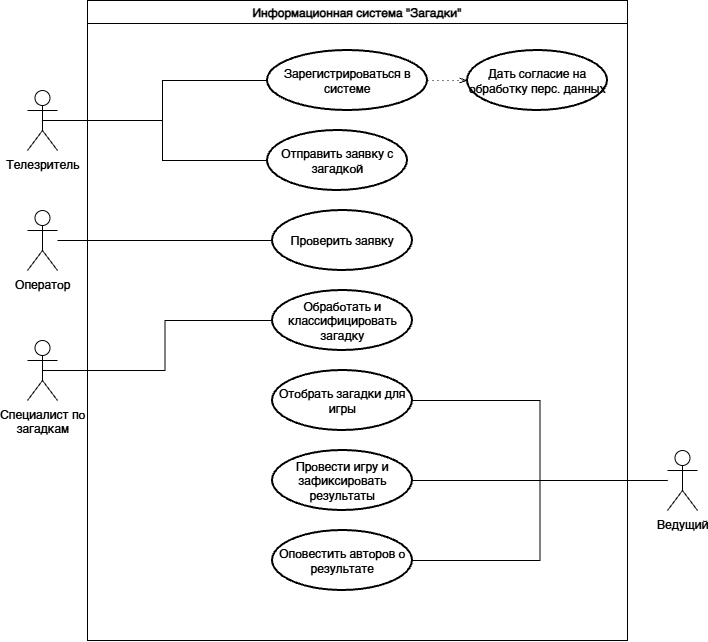

The diagram above was exported from draw.io. Its source (the exported page's mxGraphModel, read from the mxfile embedded in the PNG):
<mxGraphModel dx="1608" dy="788" grid="1" gridSize="10" guides="1" tooltips="1" connect="1" arrows="1" fold="1" page="1" pageScale="1" pageWidth="1169" pageHeight="827" background="light-dark(#ffffff, #121212)" math="0" shadow="0">
  <root>
    <mxCell id="0" />
    <mxCell id="1" parent="0" />
    <mxCell id="-YVUzvi0AImOqPT_A4MH-2" parent="1" style="swimlane;whiteSpace=wrap;html=1;" value="Информационная система &quot;Загадки&quot;" vertex="1">
      <mxGeometry height="640" width="540" x="330" y="80" as="geometry" />
    </mxCell>
    <mxCell id="-YVUzvi0AImOqPT_A4MH-7" parent="-YVUzvi0AImOqPT_A4MH-2" style="strokeWidth=2;html=1;shape=mxgraph.flowchart.start_1;whiteSpace=wrap;" value="Зарегистрироваться в системе" vertex="1">
      <mxGeometry height="60" width="160" x="180" y="50" as="geometry" />
    </mxCell>
    <mxCell id="-YVUzvi0AImOqPT_A4MH-8" parent="-YVUzvi0AImOqPT_A4MH-2" style="strokeWidth=2;html=1;shape=mxgraph.flowchart.start_1;whiteSpace=wrap;" value="Отправить заявку с загадкой&lt;span style=&quot;color: rgba(0, 0, 0, 0); font-family: monospace; font-size: 0px; text-align: start; white-space: nowrap;&quot;&gt;%3CmxGraphModel%3E%3Croot%3E%3CmxCell%20id%3D%220%22%2F%3E%3CmxCell%20id%3D%221%22%20parent%3D%220%22%2F%3E%3CmxCell%20id%3D%222%22%20parent%3D%221%22%20style%3D%22strokeWidth%3D2%3Bhtml%3D1%3Bshape%3Dmxgraph.flowchart.start_1%3BwhiteSpace%3Dwrap%3B%22%20value%3D%22%D0%97%D0%B0%D1%80%D0%B5%D0%B3%D0%B8%D1%81%D1%82%D1%80%D0%B8%D1%80%D0%BE%D0%B2%D0%B0%D1%82%D1%8C%D1%81%D1%8F%20%D0%B2%20%D1%81%D0%B8%D1%81%D1%82%D0%B5%D0%BC%D0%B5%22%20vertex%3D%221%22%3E%3CmxGeometry%20height%3D%2260%22%20width%3D%22140%22%20x%3D%22510%22%20y%3D%22130%22%20as%3D%22geometry%22%2F%3E%3C%2FmxCell%3E%3C%2Froot%3E%3C%2FmxGraphModel%3E&lt;/span&gt;" vertex="1">
      <mxGeometry height="60" width="140" x="180" y="130" as="geometry" />
    </mxCell>
    <mxCell id="-YVUzvi0AImOqPT_A4MH-9" parent="-YVUzvi0AImOqPT_A4MH-2" style="strokeWidth=2;html=1;shape=mxgraph.flowchart.start_1;whiteSpace=wrap;" value="Проверить заявку" vertex="1">
      <mxGeometry height="60" width="140" x="185" y="210" as="geometry" />
    </mxCell>
    <mxCell id="-YVUzvi0AImOqPT_A4MH-10" parent="-YVUzvi0AImOqPT_A4MH-2" style="strokeWidth=2;html=1;shape=mxgraph.flowchart.start_1;whiteSpace=wrap;" value="Обработать и классифицировать загадку" vertex="1">
      <mxGeometry height="60" width="140" x="185" y="290" as="geometry" />
    </mxCell>
    <mxCell id="-YVUzvi0AImOqPT_A4MH-11" parent="-YVUzvi0AImOqPT_A4MH-2" style="strokeWidth=2;html=1;shape=mxgraph.flowchart.start_1;whiteSpace=wrap;" value="Отобрать загадки для игры" vertex="1">
      <mxGeometry height="60" width="140" x="185" y="370" as="geometry" />
    </mxCell>
    <mxCell id="-YVUzvi0AImOqPT_A4MH-12" parent="-YVUzvi0AImOqPT_A4MH-2" style="strokeWidth=2;html=1;shape=mxgraph.flowchart.start_1;whiteSpace=wrap;" value="Провести игру и зафиксировать результаты" vertex="1">
      <mxGeometry height="60" width="140" x="185" y="450" as="geometry" />
    </mxCell>
    <mxCell id="-YVUzvi0AImOqPT_A4MH-13" parent="-YVUzvi0AImOqPT_A4MH-2" style="strokeWidth=2;html=1;shape=mxgraph.flowchart.start_1;whiteSpace=wrap;" value="Оповестить авторов о результате" vertex="1">
      <mxGeometry height="60" width="140" x="185" y="530" as="geometry" />
    </mxCell>
    <mxCell id="-YVUzvi0AImOqPT_A4MH-23" parent="-YVUzvi0AImOqPT_A4MH-2" style="strokeWidth=2;html=1;shape=mxgraph.flowchart.start_1;whiteSpace=wrap;" value="Дать согласие на обработку перс. данных" vertex="1">
      <mxGeometry height="60" width="140" x="380" y="50" as="geometry" />
    </mxCell>
    <mxCell id="-YVUzvi0AImOqPT_A4MH-24" edge="1" parent="-YVUzvi0AImOqPT_A4MH-2" source="-YVUzvi0AImOqPT_A4MH-7" style="edgeStyle=elbowEdgeStyle;fontSize=12;html=1;endFill=0;startFill=0;endSize=6;startSize=6;dashed=1;dashPattern=1 4;endArrow=openThin;startArrow=none;rounded=0;exitX=1;exitY=0.5;exitDx=0;exitDy=0;exitPerimeter=0;entryX=0;entryY=0.5;entryDx=0;entryDy=0;entryPerimeter=0;" target="-YVUzvi0AImOqPT_A4MH-23" value="">
      <mxGeometry relative="1" width="160" as="geometry">
        <mxPoint x="350" y="170" as="sourcePoint" />
        <mxPoint x="510" y="170" as="targetPoint" />
      </mxGeometry>
    </mxCell>
    <mxCell id="-YVUzvi0AImOqPT_A4MH-3" parent="1" style="shape=umlActor;verticalLabelPosition=bottom;verticalAlign=top;html=1;outlineConnect=0;" value="Телезритель" vertex="1">
      <mxGeometry height="60" width="30" x="270" y="170" as="geometry" />
    </mxCell>
    <mxCell id="-YVUzvi0AImOqPT_A4MH-4" parent="1" style="shape=umlActor;verticalLabelPosition=bottom;verticalAlign=top;html=1;outlineConnect=0;" value="Оператор" vertex="1">
      <mxGeometry height="60" width="30" x="270" y="290" as="geometry" />
    </mxCell>
    <mxCell id="-YVUzvi0AImOqPT_A4MH-5" parent="1" style="shape=umlActor;verticalLabelPosition=bottom;verticalAlign=top;html=1;outlineConnect=0;" value="Специалист по&lt;div&gt;загадкам&lt;/div&gt;" vertex="1">
      <mxGeometry height="60" width="30" x="270" y="420" as="geometry" />
    </mxCell>
    <mxCell id="-YVUzvi0AImOqPT_A4MH-6" parent="1" style="shape=umlActor;verticalLabelPosition=bottom;verticalAlign=top;html=1;outlineConnect=0;" value="Ведущий" vertex="1">
      <mxGeometry height="60" width="30" x="910" y="530" as="geometry" />
    </mxCell>
    <mxCell id="-YVUzvi0AImOqPT_A4MH-14" edge="1" parent="1" source="-YVUzvi0AImOqPT_A4MH-3" style="edgeStyle=orthogonalEdgeStyle;rounded=0;orthogonalLoop=1;jettySize=auto;html=1;entryX=0;entryY=0.5;entryDx=0;entryDy=0;entryPerimeter=0;endArrow=none;endFill=0;" target="-YVUzvi0AImOqPT_A4MH-7">
      <mxGeometry relative="1" as="geometry" />
    </mxCell>
    <mxCell id="-YVUzvi0AImOqPT_A4MH-15" edge="1" parent="1" source="-YVUzvi0AImOqPT_A4MH-3" style="edgeStyle=orthogonalEdgeStyle;rounded=0;orthogonalLoop=1;jettySize=auto;html=1;exitX=0.5;exitY=0.5;exitDx=0;exitDy=0;exitPerimeter=0;entryX=0;entryY=0.5;entryDx=0;entryDy=0;entryPerimeter=0;endArrow=none;endFill=0;" target="-YVUzvi0AImOqPT_A4MH-8">
      <mxGeometry relative="1" as="geometry" />
    </mxCell>
    <mxCell id="-YVUzvi0AImOqPT_A4MH-18" edge="1" parent="1" source="-YVUzvi0AImOqPT_A4MH-4" style="edgeStyle=orthogonalEdgeStyle;rounded=0;orthogonalLoop=1;jettySize=auto;html=1;entryX=0;entryY=0.5;entryDx=0;entryDy=0;entryPerimeter=0;endArrow=none;endFill=0;" target="-YVUzvi0AImOqPT_A4MH-9">
      <mxGeometry relative="1" as="geometry" />
    </mxCell>
    <mxCell id="-YVUzvi0AImOqPT_A4MH-19" edge="1" parent="1" source="-YVUzvi0AImOqPT_A4MH-5" style="edgeStyle=orthogonalEdgeStyle;rounded=0;orthogonalLoop=1;jettySize=auto;html=1;exitX=0.5;exitY=0.5;exitDx=0;exitDy=0;exitPerimeter=0;entryX=0;entryY=0.5;entryDx=0;entryDy=0;entryPerimeter=0;endArrow=none;endFill=0;" target="-YVUzvi0AImOqPT_A4MH-10">
      <mxGeometry relative="1" as="geometry" />
    </mxCell>
    <mxCell id="-YVUzvi0AImOqPT_A4MH-20" edge="1" parent="1" source="-YVUzvi0AImOqPT_A4MH-6" style="edgeStyle=orthogonalEdgeStyle;rounded=0;orthogonalLoop=1;jettySize=auto;html=1;entryX=1;entryY=0.5;entryDx=0;entryDy=0;entryPerimeter=0;startArrow=none;startFill=0;endArrow=none;endFill=0;" target="-YVUzvi0AImOqPT_A4MH-11">
      <mxGeometry relative="1" as="geometry" />
    </mxCell>
    <mxCell id="-YVUzvi0AImOqPT_A4MH-21" edge="1" parent="1" source="-YVUzvi0AImOqPT_A4MH-6" style="edgeStyle=orthogonalEdgeStyle;rounded=0;orthogonalLoop=1;jettySize=auto;html=1;entryX=1;entryY=0.5;entryDx=0;entryDy=0;entryPerimeter=0;endArrow=none;endFill=0;" target="-YVUzvi0AImOqPT_A4MH-12">
      <mxGeometry relative="1" as="geometry" />
    </mxCell>
    <mxCell id="-YVUzvi0AImOqPT_A4MH-22" edge="1" parent="1" source="-YVUzvi0AImOqPT_A4MH-6" style="edgeStyle=orthogonalEdgeStyle;rounded=0;orthogonalLoop=1;jettySize=auto;html=1;entryX=1;entryY=0.5;entryDx=0;entryDy=0;entryPerimeter=0;endArrow=none;endFill=0;" target="-YVUzvi0AImOqPT_A4MH-13">
      <mxGeometry relative="1" as="geometry" />
    </mxCell>
  </root>
</mxGraphModel>